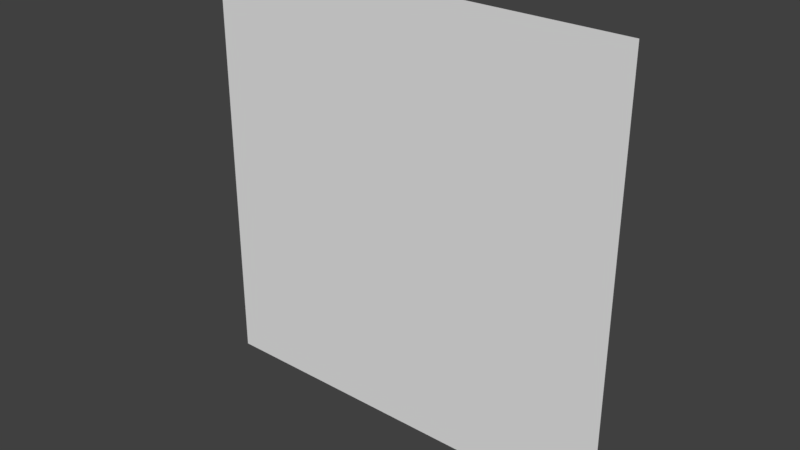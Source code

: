 # Source: subdivided_plane.blend  (saved by Blender 2.78.0; exported with 4.5.12 LTS)
import bpy
from mathutils import Matrix  # noqa: F401  (used for matrix-valued properties, if any)

bpy.ops.wm.read_factory_settings(use_empty=True)
scene = bpy.context.scene
scene.name = 'Scene'

# ---- collections
col_collection_1 = bpy.data.collections.new('Collection 1'); scene.collection.children.link(col_collection_1)

# ---- world
world_world = bpy.data.worlds.new('World'); scene.world = world_world
world_world.color = (0.05088, 0.05088, 0.05088)
world_world.use_sun_shadow = False
world_world.sun_shadow_jitter_overblur = 0.0
world_world.cycles.sampling_method = 'MANUAL'

# ---- meshes
me_plane = bpy.data.meshes.new('Plane')
me_plane.from_pydata([(-25.0, 0.0, 0.0), (-100.0, 75.0, 0.0), (50.0, -25.0, 0.0), (50.0, -75.0, 0.0), (-50.0, -25.0, 0.0), (-50.0, 25.0, 0.0), (-25.0, 100.0, 0.0), (0.0, 25.0, 0.0), (100.0, -75.0, 0.0), (100.0, 25.0, 0.0), (75.0, 100.0, 0.0), (-50.0, -75.0, 0.0), (25.0, -50.0, 0.0), (-100.0, -25.0, 0.0), (-75.0, -100.0, 0.0), (25.0, -100.0, 0.0), (25.0, 50.0, 0.0), (50.0, 25.0, 0.0), (50.0, 75.0, 0.0), (75.0, 50.0, 0.0), (75.0, -50.0, 0.0), (-75.0, -50.0, 0.0), (50.0, -50.0, 0.0), (-50.0, -50.0, 0.0), (-50.0, 50.0, 0.0), (50.0, 50.0, 0.0), (-50.0, -100.0, 0.0), (50.0, -100.0, 0.0), (-100.0, -50.0, 0.0), (50.0, 100.0, 0.0), (-50.0, 100.0, 0.0), (0.0, 50.0, 0.0), (100.0, 50.0, 0.0), (100.0, -50.0, 0.0), (-100.0, 50.0, 0.0), (0.0, -50.0, 0.0), (-50.0, 0.0, 0.0), (50.0, 0.0, 0.0), (0.0, 0.0, 0.0), (0.0, -100.0, 0.0), (-100.0, 0.0, 0.0), (0.0, 100.0, 0.0), (100.0, 0.0, 0.0), (100.0, 100.0, 0.0), (-100.0, 100.0, 0.0), (100.0, -100.0, 0.0), (-100.0, -100.0, 0.0), (0.0, -75.0, 0.0), (25.0, 0.0, 0.0), (-75.0, 0.0, 0.0), (75.0, 0.0, 0.0), (-25.0, 50.0, 0.0), (0.0, -25.0, 0.0), (-100.0, 25.0, 0.0), (100.0, -25.0, 0.0), (100.0, 75.0, 0.0), (0.0, 75.0, 0.0), (-75.0, 100.0, 0.0), (25.0, 100.0, 0.0), (-100.0, -75.0, 0.0), (75.0, -100.0, 0.0), (-25.0, -100.0, 0.0), (-75.0, 50.0, 0.0), (-50.0, 75.0, 0.0), (-25.0, -50.0, 0.0), (75.0, 75.0, 0.0), (25.0, -75.0, 0.0), (75.0, -75.0, 0.0), (-75.0, -75.0, 0.0), (25.0, -25.0, 0.0), (-25.0, 75.0, 0.0), (-75.0, 75.0, 0.0), (-75.0, 25.0, 0.0), (-25.0, -25.0, 0.0), (75.0, 25.0, 0.0), (-25.0, -75.0, 0.0), (-75.0, -25.0, 0.0), (-25.0, 25.0, 0.0), (25.0, 75.0, 0.0), (75.0, -25.0, 0.0), (25.0, 25.0, 0.0), (-87.5, -50.0, 0.0), (37.5, 100.0, 0.0), (87.5, 0.0, 0.0), (-100.0, 37.5, 0.0), (-62.5, 50.0, 0.0), (-37.5, -100.0, 0.0), (-12.5, 0.0, 0.0), (0.0, -37.5, 0.0), (37.5, 0.0, 0.0), (0.0, 12.5, 0.0), (87.5, 100.0, 0.0), (37.5, -50.0, 0.0), (-87.5, -100.0, 0.0), (50.0, -87.5, 0.0), (-100.0, 87.5, 0.0), (87.5, 50.0, 0.0), (-62.5, -50.0, 0.0), (-62.5, 100.0, 0.0), (-50.0, 12.5, 0.0), (0.0, 62.5, 0.0), (12.5, -100.0, 0.0), (62.5, -50.0, 0.0), (62.5, 50.0, 0.0), (50.0, 87.5, 0.0), (50.0, 37.5, 0.0), (12.5, 50.0, 0.0), (37.5, -100.0, 0.0), (-62.5, -100.0, 0.0), (-100.0, -37.5, 0.0), (-50.0, -37.5, 0.0), (50.0, -37.5, 0.0), (87.5, -50.0, 0.0), (12.5, -50.0, 0.0), (50.0, 62.5, 0.0), (-50.0, -62.5, 0.0), (37.5, 50.0, 0.0), (62.5, 100.0, 0.0), (100.0, 37.5, 0.0), (100.0, -62.5, 0.0), (0.0, 37.5, 0.0), (-37.5, 100.0, 0.0), (-50.0, 37.5, 0.0), (-50.0, -12.5, 0.0), (50.0, -62.5, 0.0), (50.0, -12.5, 0.0), (100.0, 62.5, 0.0), (-100.0, 62.5, 0.0), (-37.5, 0.0, 0.0), (0.0, -62.5, 0.0), (12.5, 0.0, 0.0), (-87.5, 0.0, 0.0), (62.5, 0.0, 0.0), (62.5, -100.0, 0.0), (100.0, -87.5, 0.0), (-100.0, -12.5, 0.0), (50.0, 12.5, 0.0), (-37.5, 50.0, 0.0), (-50.0, -87.5, 0.0), (0.0, -12.5, 0.0), (-100.0, 12.5, 0.0), (100.0, -12.5, 0.0), (100.0, 87.5, 0.0), (0.0, 87.5, 0.0), (-87.5, 100.0, 0.0), (12.5, 100.0, 0.0), (-100.0, -87.5, 0.0), (87.5, -100.0, 0.0), (-12.5, -100.0, 0.0), (-87.5, 50.0, 0.0), (-50.0, 87.5, 0.0), (100.0, -37.5, 0.0), (-37.5, -50.0, 0.0), (-12.5, 100.0, 0.0), (-12.5, 50.0, 0.0), (100.0, 12.5, 0.0), (-100.0, -62.5, 0.0), (0.0, -87.5, 0.0), (-62.5, 0.0, 0.0), (-50.0, 62.5, 0.0), (-12.5, -50.0, 0.0), (75.0, 87.5, 0.0), (75.0, 62.5, 0.0), (62.5, 75.0, 0.0), (87.5, 75.0, 0.0), (25.0, -62.5, 0.0), (25.0, -87.5, 0.0), (12.5, -75.0, 0.0), (37.5, -75.0, 0.0), (75.0, -62.5, 0.0), (75.0, -87.5, 0.0), (62.5, -75.0, 0.0), (87.5, -75.0, 0.0), (-75.0, -62.5, 0.0), (-75.0, -87.5, 0.0), (-87.5, -75.0, 0.0), (-62.5, -75.0, 0.0), (25.0, -12.5, 0.0), (25.0, -37.5, 0.0), (12.5, -25.0, 0.0), (37.5, -25.0, 0.0), (-25.0, 87.5, 0.0), (-25.0, 62.5, 0.0), (-37.5, 75.0, 0.0), (-12.5, 75.0, 0.0), (-75.0, 87.5, 0.0), (-75.0, 62.5, 0.0), (-87.5, 75.0, 0.0), (-62.5, 75.0, 0.0), (-75.0, 37.5, 0.0), (-75.0, 12.5, 0.0), (-87.5, 25.0, 0.0), (-62.5, 25.0, 0.0), (-25.0, -12.5, 0.0), (-25.0, -37.5, 0.0), (-37.5, -25.0, 0.0), (-12.5, -25.0, 0.0), (75.0, 37.5, 0.0), (75.0, 12.5, 0.0), (62.5, 25.0, 0.0), (87.5, 25.0, 0.0), (-25.0, -62.5, 0.0), (-25.0, -87.5, 0.0), (-37.5, -75.0, 0.0), (-12.5, -75.0, 0.0), (-75.0, -12.5, 0.0), (-75.0, -37.5, 0.0), (-87.5, -25.0, 0.0), (-62.5, -25.0, 0.0), (-25.0, 37.5, 0.0), (-25.0, 12.5, 0.0), (-37.5, 25.0, 0.0), (-12.5, 25.0, 0.0), (25.0, 87.5, 0.0), (25.0, 62.5, 0.0), (12.5, 75.0, 0.0), (37.5, 75.0, 0.0), (75.0, -12.5, 0.0), (75.0, -37.5, 0.0), (62.5, -25.0, 0.0), (87.5, -25.0, 0.0), (25.0, 37.5, 0.0), (25.0, 12.5, 0.0), (12.5, 25.0, 0.0), (37.5, 25.0, 0.0), (37.5, 12.5, 0.0), (12.5, 12.5, 0.0), (12.5, 37.5, 0.0), (87.5, -37.5, 0.0), (62.5, -37.5, 0.0), (62.5, -12.5, 0.0), (37.5, 62.5, 0.0), (12.5, 62.5, 0.0), (12.5, 87.5, 0.0), (-12.5, 12.5, 0.0), (-37.5, 12.5, 0.0), (-37.5, 37.5, 0.0), (-62.5, -37.5, 0.0), (-87.5, -37.5, 0.0), (-87.5, -12.5, 0.0), (-12.5, -87.5, 0.0), (-37.5, -87.5, 0.0), (-37.5, -62.5, 0.0), (87.5, 12.5, 0.0), (62.5, 12.5, 0.0), (62.5, 37.5, 0.0), (-12.5, -37.5, 0.0), (-37.5, -37.5, 0.0), (-37.5, -12.5, 0.0), (-62.5, 12.5, 0.0), (-87.5, 12.5, 0.0), (-87.5, 37.5, 0.0), (-62.5, 62.5, 0.0), (-87.5, 62.5, 0.0), (-87.5, 87.5, 0.0), (-12.5, 62.5, 0.0), (-37.5, 62.5, 0.0), (62.5, -87.5, 0.0), (37.5, -87.5, 0.0), (-87.5, -62.5, 0.0), (12.5, -37.5, 0.0), (12.5, -87.5, 0.0), (62.5, 87.5, 0.0), (-37.5, 87.5, 0.0), (62.5, -62.5, 0.0), (-87.5, -87.5, 0.0), (87.5, 87.5, 0.0), (37.5, -62.5, 0.0), (12.5, -12.5, 0.0), (87.5, -62.5, 0.0), (-62.5, -62.5, 0.0), (37.5, -12.5, 0.0), (-12.5, 87.5, 0.0), (87.5, -87.5, 0.0), (-62.5, 87.5, 0.0), (-62.5, -87.5, 0.0), (-62.5, 37.5, 0.0), (-12.5, -12.5, 0.0), (87.5, 37.5, 0.0), (-12.5, -62.5, 0.0), (87.5, 62.5, 0.0), (-62.5, -12.5, 0.0), (62.5, 62.5, 0.0), (-12.5, 37.5, 0.0), (37.5, 87.5, 0.0), (87.5, -12.5, 0.0), (37.5, 37.5, 0.0), (12.5, -62.5, 0.0), (37.5, -37.5, 0.0), (-93.75, -50.0, 0.0), (31.25, 100.0, 0.0), (81.25, 0.0, 0.0), (-100.0, 31.25, 0.0), (-68.75, 50.0, 0.0), (-31.25, -100.0, 0.0), (-18.75, 0.0, 0.0), (0.0, -31.25, 0.0), (31.25, 0.0, 0.0), (0.0, 18.75, 0.0), (81.25, 100.0, 0.0), (31.25, -50.0, 0.0), (-81.25, -100.0, 0.0), (50.0, -81.25, 0.0), (-100.0, 81.25, 0.0), (81.25, 50.0, 0.0), (-68.75, -50.0, 0.0), (-68.75, 100.0, 0.0), (-50.0, 18.75, 0.0), (0.0, 68.75, 0.0), (18.75, -100.0, 0.0), (56.25, -50.0, 0.0), (56.25, 50.0, 0.0), (50.0, 93.75, 0.0), (50.0, 43.75, 0.0), (6.25, 50.0, 0.0), (43.75, -100.0, 0.0), (-56.25, -100.0, 0.0), (-100.0, -43.75, 0.0), (-50.0, -31.25, 0.0), (50.0, -31.25, 0.0), (81.25, -50.0, 0.0), (6.25, -50.0, 0.0), (50.0, 68.75, 0.0), (-50.0, -56.25, 0.0), (31.25, 50.0, 0.0), (56.25, 100.0, 0.0), (100.0, 43.75, 0.0), (100.0, -56.25, 0.0), (0.0, 43.75, 0.0), (-43.75, 100.0, 0.0), (-50.0, 43.75, 0.0), (-50.0, -6.25, 0.0), (50.0, -56.25, 0.0), (50.0, -6.25, 0.0), (100.0, 68.75, 0.0), (-100.0, 56.25, 0.0), (-43.75, 0.0, 0.0), (0.0, -56.25, 0.0), (6.25, 0.0, 0.0), (-93.75, 0.0, 0.0), (56.25, 0.0, 0.0), (68.75, -100.0, 0.0), (100.0, -81.25, 0.0), (-100.0, -18.75, 0.0), (50.0, 18.75, 0.0), (-43.75, 50.0, 0.0), (-50.0, -81.25, 0.0), (0.0, -6.25, 0.0), (-100.0, 6.25, 0.0), (100.0, -6.25, 0.0), (100.0, 93.75, 0.0), (0.0, 93.75, 0.0), (-93.75, 100.0, 0.0), (6.25, 100.0, 0.0), (-100.0, -93.75, 0.0), (93.75, -100.0, 0.0), (-6.25, -100.0, 0.0), (-93.75, 50.0, 0.0), (-50.0, 93.75, 0.0), (100.0, -31.25, 0.0), (-43.75, -50.0, 0.0), (-18.75, 100.0, 0.0), (-18.75, 50.0, 0.0), (100.0, 18.75, 0.0), (-100.0, -68.75, 0.0), (0.0, -81.25, 0.0), (-68.75, 0.0, 0.0), (-50.0, 68.75, 0.0), (-18.75, -50.0, 0.0), (75.0, 93.75, 0.0), (75.0, 68.75, 0.0), (56.25, 75.0, 0.0), (81.25, 75.0, 0.0), (25.0, -56.25, 0.0), (25.0, -81.25, 0.0), (6.25, -75.0, 0.0), (31.25, -75.0, 0.0), (75.0, -56.25, 0.0), (75.0, -81.25, 0.0), (56.25, -75.0, 0.0), (81.25, -75.0, 0.0), (-75.0, -56.25, 0.0), (-75.0, -81.25, 0.0), (-93.75, -75.0, 0.0), (-68.75, -75.0, 0.0), (25.0, -6.25, 0.0), (25.0, -31.25, 0.0), (6.25, -25.0, 0.0), (31.25, -25.0, 0.0), (-25.0, 93.75, 0.0), (-25.0, 68.75, 0.0), (-43.75, 75.0, 0.0), (-18.75, 75.0, 0.0), (-75.0, 93.75, 0.0), (-75.0, 68.75, 0.0), (-93.75, 75.0, 0.0), (-68.75, 75.0, 0.0), (-75.0, 43.75, 0.0), (-75.0, 18.75, 0.0), (-93.75, 25.0, 0.0), (-68.75, 25.0, 0.0), (-25.0, -6.25, 0.0), (-25.0, -31.25, 0.0), (-43.75, -25.0, 0.0), (-18.75, -25.0, 0.0), (75.0, 43.75, 0.0), (75.0, 18.75, 0.0), (56.25, 25.0, 0.0), (81.25, 25.0, 0.0), (-25.0, -56.25, 0.0), (-25.0, -81.25, 0.0), (-43.75, -75.0, 0.0), (-18.75, -75.0, 0.0), (-75.0, -6.25, 0.0), (-75.0, -31.25, 0.0), (-93.75, -25.0, 0.0), (-68.75, -25.0, 0.0), (-25.0, 43.75, 0.0), (-25.0, 18.75, 0.0), (-43.75, 25.0, 0.0), (-18.75, 25.0, 0.0), (25.0, 93.75, 0.0), (25.0, 68.75, 0.0), (6.25, 75.0, 0.0), (31.25, 75.0, 0.0), (75.0, -6.25, 0.0), (75.0, -31.25, 0.0), (56.25, -25.0, 0.0), (81.25, -25.0, 0.0), (25.0, 43.75, 0.0), (25.0, 18.75, 0.0), (6.25, 25.0, 0.0), (31.25, 25.0, 0.0), (-81.25, -50.0, 0.0), (43.75, 100.0, 0.0), (93.75, 0.0, 0.0), (-100.0, 43.75, 0.0), (-56.25, 50.0, 0.0), (-43.75, -100.0, 0.0), (-6.25, 0.0, 0.0), (0.0, -43.75, 0.0), (43.75, 0.0, 0.0), (0.0, 6.25, 0.0), (93.75, 100.0, 0.0), (43.75, -50.0, 0.0), (-93.75, -100.0, 0.0), (50.0, -93.75, 0.0), (-100.0, 93.75, 0.0), (93.75, 50.0, 0.0), (-56.25, -50.0, 0.0), (-56.25, 100.0, 0.0), (-50.0, 6.25, 0.0), (0.0, 56.25, 0.0), (6.25, -100.0, 0.0), (68.75, -50.0, 0.0), (68.75, 50.0, 0.0), (50.0, 81.25, 0.0), (50.0, 31.25, 0.0), (18.75, 50.0, 0.0), (31.25, -100.0, 0.0), (-68.75, -100.0, 0.0), (-100.0, -31.25, 0.0), (-50.0, -43.75, 0.0), (50.0, -43.75, 0.0), (93.75, -50.0, 0.0), (18.75, -50.0, 0.0), (50.0, 56.25, 0.0), (-50.0, -68.75, 0.0), (43.75, 50.0, 0.0), (68.75, 100.0, 0.0), (100.0, 31.25, 0.0), (100.0, -68.75, 0.0), (0.0, 31.25, 0.0), (-31.25, 100.0, 0.0), (-50.0, 31.25, 0.0), (-50.0, -18.75, 0.0), (50.0, -68.75, 0.0), (50.0, -18.75, 0.0), (100.0, 56.25, 0.0), (-100.0, 68.75, 0.0), (-31.25, 0.0, 0.0), (0.0, -68.75, 0.0), (18.75, 0.0, 0.0), (-81.25, 0.0, 0.0), (68.75, 0.0, 0.0), (56.25, -100.0, 0.0), (100.0, -93.75, 0.0), (-100.0, -6.25, 0.0), (50.0, 6.25, 0.0), (-31.25, 50.0, 0.0), (-50.0, -93.75, 0.0), (0.0, -18.75, 0.0), (-100.0, 18.75, 0.0), (100.0, -18.75, 0.0), (100.0, 81.25, 0.0), (0.0, 81.25, 0.0), (-81.25, 100.0, 0.0), (18.75, 100.0, 0.0), (-100.0, -81.25, 0.0), (81.25, -100.0, 0.0), (-18.75, -100.0, 0.0), (-81.25, 50.0, 0.0), (-50.0, 81.25, 0.0), (100.0, -43.75, 0.0), (-31.25, -50.0, 0.0), (-6.25, 100.0, 0.0), (-6.25, 50.0, 0.0), (100.0, 6.25, 0.0), (-100.0, -56.25, 0.0), (0.0, -93.75, 0.0), (-56.25, 0.0, 0.0), (-50.0, 56.25, 0.0), (-6.25, -50.0, 0.0), (75.0, 81.25, 0.0), (75.0, 56.25, 0.0), (68.75, 75.0, 0.0), (93.75, 75.0, 0.0), (25.0, -68.75, 0.0), (25.0, -93.75, 0.0), (18.75, -75.0, 0.0), (43.75, -75.0, 0.0), (75.0, -68.75, 0.0), (75.0, -93.75, 0.0), (68.75, -75.0, 0.0), (93.75, -75.0, 0.0), (-75.0, -68.75, 0.0), (-75.0, -93.75, 0.0), (-81.25, -75.0, 0.0), (-56.25, -75.0, 0.0), (25.0, -18.75, 0.0), (25.0, -43.75, 0.0), (18.75, -25.0, 0.0), (43.75, -25.0, 0.0), (-25.0, 81.25, 0.0), (-25.0, 56.25, 0.0), (-31.25, 75.0, 0.0), (-6.25, 75.0, 0.0), (-75.0, 81.25, 0.0), (-75.0, 56.25, 0.0), (-81.25, 75.0, 0.0), (-56.25, 75.0, 0.0), (-75.0, 31.25, 0.0), (-75.0, 6.25, 0.0), (-81.25, 25.0, 0.0), (-56.25, 25.0, 0.0), (-25.0, -18.75, 0.0), (-25.0, -43.75, 0.0), (-31.25, -25.0, 0.0), (-6.25, -25.0, 0.0), (75.0, 31.25, 0.0), (75.0, 6.25, 0.0), (68.75, 25.0, 0.0), (93.75, 25.0, 0.0), (-25.0, -68.75, 0.0), (-25.0, -93.75, 0.0), (-31.25, -75.0, 0.0), (-6.25, -75.0, 0.0), (-75.0, -18.75, 0.0), (-75.0, -43.75, 0.0), (-81.25, -25.0, 0.0), (-56.25, -25.0, 0.0), (-25.0, 31.25, 0.0), (-25.0, 6.25, 0.0), (-31.25, 25.0, 0.0), (-6.25, 25.0, 0.0), (25.0, 81.25, 0.0), (25.0, 56.25, 0.0), (18.75, 75.0, 0.0), (43.75, 75.0, 0.0), (75.0, -18.75, 0.0), (75.0, -43.75, 0.0), (68.75, -25.0, 0.0), (93.75, -25.0, 0.0), (25.0, 31.25, 0.0), (25.0, 6.25, 0.0), (18.75, 25.0, 0.0), (43.75, 25.0, 0.0), (37.5, 18.75, 0.0), (37.5, 6.25, 0.0), (31.25, 12.5, 0.0), (43.75, 12.5, 0.0), (12.5, 18.75, 0.0), (12.5, 6.25, 0.0), (6.25, 12.5, 0.0), (18.75, 12.5, 0.0), (12.5, 43.75, 0.0), (12.5, 31.25, 0.0), (6.25, 37.5, 0.0), (18.75, 37.5, 0.0), (87.5, -31.25, 0.0), (87.5, -43.75, 0.0), (81.25, -37.5, 0.0), (93.75, -37.5, 0.0), (62.5, -31.25, 0.0), (62.5, -43.75, 0.0), (56.25, -37.5, 0.0), (68.75, -37.5, 0.0), (62.5, -6.25, 0.0), (62.5, -18.75, 0.0), (56.25, -12.5, 0.0), (68.75, -12.5, 0.0), (37.5, 68.75, 0.0), (37.5, 56.25, 0.0), (31.25, 62.5, 0.0), (43.75, 62.5, 0.0), (12.5, 68.75, 0.0), (12.5, 56.25, 0.0), (6.25, 62.5, 0.0), (18.75, 62.5, 0.0), (12.5, 93.75, 0.0), (12.5, 81.25, 0.0), (6.25, 87.5, 0.0), (18.75, 87.5, 0.0), (-12.5, 18.75, 0.0), (-12.5, 6.25, 0.0), (-18.75, 12.5, 0.0), (-6.25, 12.5, 0.0), (-37.5, 18.75, 0.0), (-37.5, 6.25, 0.0), (-43.75, 12.5, 0.0), (-31.25, 12.5, 0.0), (-37.5, 43.75, 0.0), (-37.5, 31.25, 0.0), (-43.75, 37.5, 0.0), (-31.25, 37.5, 0.0), (-62.5, -31.25, 0.0), (-62.5, -43.75, 0.0), (-68.75, -37.5, 0.0), (-56.25, -37.5, 0.0), (-87.5, -31.25, 0.0), (-87.5, -43.75, 0.0), (-93.75, -37.5, 0.0), (-81.25, -37.5, 0.0), (-87.5, -6.25, 0.0), (-87.5, -18.75, 0.0), (-93.75, -12.5, 0.0), (-81.25, -12.5, 0.0), (-12.5, -81.25, 0.0), (-12.5, -93.75, 0.0), (-18.75, -87.5, 0.0), (-6.25, -87.5, 0.0), (-37.5, -81.25, 0.0), (-37.5, -93.75, 0.0), (-43.75, -87.5, 0.0), (-31.25, -87.5, 0.0), (-37.5, -56.25, 0.0), (-37.5, -68.75, 0.0), (-43.75, -62.5, 0.0), (-31.25, -62.5, 0.0), (87.5, 18.75, 0.0), (87.5, 6.25, 0.0), (81.25, 12.5, 0.0), (93.75, 12.5, 0.0), (62.5, 18.75, 0.0), (62.5, 6.25, 0.0), (56.25, 12.5, 0.0), (68.75, 12.5, 0.0), (62.5, 43.75, 0.0), (62.5, 31.25, 0.0), (56.25, 37.5, 0.0), (68.75, 37.5, 0.0), (-12.5, -31.25, 0.0), (-12.5, -43.75, 0.0), (-18.75, -37.5, 0.0), (-6.25, -37.5, 0.0), (-37.5, -31.25, 0.0), (-37.5, -43.75, 0.0), (-43.75, -37.5, 0.0), (-31.25, -37.5, 0.0), (-37.5, -6.25, 0.0), (-37.5, -18.75, 0.0), (-43.75, -12.5, 0.0), (-31.25, -12.5, 0.0), (-62.5, 18.75, 0.0), (-62.5, 6.25, 0.0), (-68.75, 12.5, 0.0), (-56.25, 12.5, 0.0), (-87.5, 18.75, 0.0), (-87.5, 6.25, 0.0), (-93.75, 12.5, 0.0), (-81.25, 12.5, 0.0), (-87.5, 43.75, 0.0), (-87.5, 31.25, 0.0), (-93.75, 37.5, 0.0), (-81.25, 37.5, 0.0), (-62.5, 68.75, 0.0), (-62.5, 56.25, 0.0), (-68.75, 62.5, 0.0), (-56.25, 62.5, 0.0), (-87.5, 68.75, 0.0), (-87.5, 56.25, 0.0), (-93.75, 62.5, 0.0), (-81.25, 62.5, 0.0), (-87.5, 93.75, 0.0), (-87.5, 81.25, 0.0), (-93.75, 87.5, 0.0), (-81.25, 87.5, 0.0), (-12.5, 68.75, 0.0), (-12.5, 56.25, 0.0), (-18.75, 62.5, 0.0), (-6.25, 62.5, 0.0), (-37.5, 68.75, 0.0), (-37.5, 56.25, 0.0), (-43.75, 62.5, 0.0), (-31.25, 62.5, 0.0), (62.5, -81.25, 0.0), (62.5, -93.75, 0.0), (56.25, -87.5, 0.0), (68.75, -87.5, 0.0), (37.5, -81.25, 0.0), (37.5, -93.75, 0.0), (31.25, -87.5, 0.0), (43.75, -87.5, 0.0), (-87.5, -56.25, 0.0), (-87.5, -68.75, 0.0), (-93.75, -62.5, 0.0), (-81.25, -62.5, 0.0), (12.5, -31.25, 0.0), (12.5, -43.75, 0.0), (6.25, -37.5, 0.0), (18.75, -37.5, 0.0), (12.5, -81.25, 0.0), (12.5, -93.75, 0.0), (6.25, -87.5, 0.0), (18.75, -87.5, 0.0), (62.5, 93.75, 0.0), (62.5, 81.25, 0.0), (56.25, 87.5, 0.0), (68.75, 87.5, 0.0), (-37.5, 93.75, 0.0), (-37.5, 81.25, 0.0), (-43.75, 87.5, 0.0), (-31.25, 87.5, 0.0), (62.5, -56.25, 0.0), (62.5, -68.75, 0.0), (56.25, -62.5, 0.0), (68.75, -62.5, 0.0), (-87.5, -81.25, 0.0), (-87.5, -93.75, 0.0), (-93.75, -87.5, 0.0), (-81.25, -87.5, 0.0), (87.5, 93.75, 0.0), (87.5, 81.25, 0.0), (81.25, 87.5, 0.0), (93.75, 87.5, 0.0), (37.5, -56.25, 0.0), (37.5, -68.75, 0.0), (31.25, -62.5, 0.0), (43.75, -62.5, 0.0), (12.5, -6.25, 0.0), (12.5, -18.75, 0.0), (6.25, -12.5, 0.0), (18.75, -12.5, 0.0), (87.5, -56.25, 0.0), (87.5, -68.75, 0.0), (81.25, -62.5, 0.0), (93.75, -62.5, 0.0), (-62.5, -56.25, 0.0), (-62.5, -68.75, 0.0), (-68.75, -62.5, 0.0), (-56.25, -62.5, 0.0), (37.5, -6.25, 0.0), (37.5, -18.75, 0.0), (31.25, -12.5, 0.0), (43.75, -12.5, 0.0), (-12.5, 93.75, 0.0), (-12.5, 81.25, 0.0), (-18.75, 87.5, 0.0), (-6.25, 87.5, 0.0), (87.5, -81.25, 0.0), (87.5, -93.75, 0.0), (81.25, -87.5, 0.0), (93.75, -87.5, 0.0), (-62.5, 93.75, 0.0), (-62.5, 81.25, 0.0), (-68.75, 87.5, 0.0), (-56.25, 87.5, 0.0), (-62.5, -81.25, 0.0), (-62.5, -93.75, 0.0), (-68.75, -87.5, 0.0), (-56.25, -87.5, 0.0), (-62.5, 43.75, 0.0), (-62.5, 31.25, 0.0), (-68.75, 37.5, 0.0), (-56.25, 37.5, 0.0), (-12.5, -6.25, 0.0), (-12.5, -18.75, 0.0), (-18.75, -12.5, 0.0), (-6.25, -12.5, 0.0), (87.5, 43.75, 0.0), (87.5, 31.25, 0.0), (81.25, 37.5, 0.0), (93.75, 37.5, 0.0), (-12.5, -56.25, 0.0), (-12.5, -68.75, 0.0), (-18.75, -62.5, 0.0), (-6.25, -62.5, 0.0), (87.5, 68.75, 0.0), (87.5, 56.25, 0.0), (81.25, 62.5, 0.0), (93.75, 62.5, 0.0), (-62.5, -6.25, 0.0), (-62.5, -18.75, 0.0), (-68.75, -12.5, 0.0), (-56.25, -12.5, 0.0), (62.5, 68.75, 0.0), (62.5, 56.25, 0.0), (56.25, 62.5, 0.0), (68.75, 62.5, 0.0), (-12.5, 43.75, 0.0), (-12.5, 31.25, 0.0), (-18.75, 37.5, 0.0), (-6.25, 37.5, 0.0), (37.5, 93.75, 0.0), (37.5, 81.25, 0.0), (31.25, 87.5, 0.0), (43.75, 87.5, 0.0), (87.5, -6.25, 0.0), (87.5, -18.75, 0.0), (81.25, -12.5, 0.0), (93.75, -12.5, 0.0), (37.5, 43.75, 0.0), (37.5, 31.25, 0.0), (31.25, 37.5, 0.0), (43.75, 37.5, 0.0), (12.5, -56.25, 0.0), (12.5, -68.75, 0.0), (6.25, -62.5, 0.0), (18.75, -62.5, 0.0), (37.5, -31.25, 0.0), (37.5, -43.75, 0.0), (31.25, -37.5, 0.0), (43.75, -37.5, 0.0), (43.75, -43.75, 0.0), (31.25, -43.75, 0.0), (31.25, -31.25, 0.0), (18.75, -68.75, 0.0), (6.25, -68.75, 0.0), (6.25, -56.25, 0.0), (43.75, 31.25, 0.0), (31.25, 31.25, 0.0), (31.25, 43.75, 0.0), (93.75, -18.75, 0.0), (81.25, -18.75, 0.0), (81.25, -6.25, 0.0), (43.75, 81.25, 0.0), (31.25, 81.25, 0.0), (31.25, 93.75, 0.0), (-6.25, 31.25, 0.0), (-18.75, 31.25, 0.0), (-18.75, 43.75, 0.0), (68.75, 56.25, 0.0), (56.25, 56.25, 0.0), (56.25, 68.75, 0.0), (-56.25, -18.75, 0.0), (-68.75, -18.75, 0.0), (-68.75, -6.25, 0.0), (93.75, 56.25, 0.0), (81.25, 56.25, 0.0), (81.25, 68.75, 0.0), (-6.25, -68.75, 0.0), (-18.75, -68.75, 0.0), (-18.75, -56.25, 0.0), (93.75, 31.25, 0.0), (81.25, 31.25, 0.0), (81.25, 43.75, 0.0), (-6.25, -18.75, 0.0), (-18.75, -18.75, 0.0), (-18.75, -6.25, 0.0), (-56.25, 31.25, 0.0), (-68.75, 31.25, 0.0), (-68.75, 43.75, 0.0), (-56.25, -93.75, 0.0), (-68.75, -93.75, 0.0), (-68.75, -81.25, 0.0), (-56.25, 81.25, 0.0), (-68.75, 81.25, 0.0), (-68.75, 93.75, 0.0), (93.75, -93.75, 0.0), (81.25, -93.75, 0.0), (81.25, -81.25, 0.0), (-6.25, 81.25, 0.0), (-18.75, 81.25, 0.0), (-18.75, 93.75, 0.0), (43.75, -18.75, 0.0), (31.25, -18.75, 0.0), (31.25, -6.25, 0.0), (-56.25, -68.75, 0.0), (-68.75, -68.75, 0.0), (-68.75, -56.25, 0.0), (93.75, -68.75, 0.0), (81.25, -68.75, 0.0), (81.25, -56.25, 0.0), (18.75, -18.75, 0.0), (6.25, -18.75, 0.0), (6.25, -6.25, 0.0), (43.75, -68.75, 0.0), (31.25, -68.75, 0.0), (31.25, -56.25, 0.0), (93.75, 81.25, 0.0), (81.25, 81.25, 0.0), (81.25, 93.75, 0.0), (-81.25, -93.75, 0.0), (-93.75, -93.75, 0.0), (-93.75, -81.25, 0.0), (68.75, -68.75, 0.0), (56.25, -68.75, 0.0), (56.25, -56.25, 0.0), (-31.25, 81.25, 0.0), (-43.75, 81.25, 0.0), (-43.75, 93.75, 0.0), (68.75, 81.25, 0.0), (56.25, 81.25, 0.0), (56.25, 93.75, 0.0), (18.75, -93.75, 0.0), (6.25, -93.75, 0.0), (6.25, -81.25, 0.0), (18.75, -43.75, 0.0), (6.25, -43.75, 0.0), (6.25, -31.25, 0.0), (-81.25, -68.75, 0.0), (-93.75, -68.75, 0.0), (-93.75, -56.25, 0.0), (43.75, -93.75, 0.0), (31.25, -93.75, 0.0), (31.25, -81.25, 0.0), (68.75, -93.75, 0.0), (56.25, -93.75, 0.0), (56.25, -81.25, 0.0), (-31.25, 56.25, 0.0), (-43.75, 56.25, 0.0), (-43.75, 68.75, 0.0), (-6.25, 56.25, 0.0), (-18.75, 56.25, 0.0), (-18.75, 68.75, 0.0), (-81.25, 81.25, 0.0), (-93.75, 81.25, 0.0), (-93.75, 93.75, 0.0), (-81.25, 56.25, 0.0), (-93.75, 56.25, 0.0), (-93.75, 68.75, 0.0), (-56.25, 56.25, 0.0), (-68.75, 56.25, 0.0), (-68.75, 68.75, 0.0), (-81.25, 31.25, 0.0), (-93.75, 31.25, 0.0), (-93.75, 43.75, 0.0), (-81.25, 6.25, 0.0), (-93.75, 6.25, 0.0), (-93.75, 18.75, 0.0), (-56.25, 6.25, 0.0), (-68.75, 6.25, 0.0), (-68.75, 18.75, 0.0), (-31.25, -18.75, 0.0), (-43.75, -18.75, 0.0), (-43.75, -6.25, 0.0), (-31.25, -43.75, 0.0), (-43.75, -43.75, 0.0), (-43.75, -31.25, 0.0), (-6.25, -43.75, 0.0), (-18.75, -43.75, 0.0), (-18.75, -31.25, 0.0), (68.75, 31.25, 0.0), (56.25, 31.25, 0.0), (56.25, 43.75, 0.0), (68.75, 6.25, 0.0), (56.25, 6.25, 0.0), (56.25, 18.75, 0.0), (93.75, 6.25, 0.0), (81.25, 6.25, 0.0), (81.25, 18.75, 0.0), (-31.25, -68.75, 0.0), (-43.75, -68.75, 0.0), (-43.75, -56.25, 0.0), (-31.25, -93.75, 0.0), (-43.75, -93.75, 0.0), (-43.75, -81.25, 0.0), (-6.25, -93.75, 0.0), (-18.75, -93.75, 0.0), (-18.75, -81.25, 0.0), (-81.25, -18.75, 0.0), (-93.75, -18.75, 0.0), (-93.75, -6.25, 0.0), (-81.25, -43.75, 0.0), (-93.75, -43.75, 0.0), (-93.75, -31.25, 0.0), (-56.25, -43.75, 0.0), (-68.75, -43.75, 0.0), (-68.75, -31.25, 0.0), (-31.25, 31.25, 0.0), (-43.75, 31.25, 0.0), (-43.75, 43.75, 0.0), (-31.25, 6.25, 0.0), (-43.75, 6.25, 0.0), (-43.75, 18.75, 0.0), (-6.25, 6.25, 0.0), (-18.75, 6.25, 0.0), (-18.75, 18.75, 0.0), (18.75, 81.25, 0.0), (6.25, 81.25, 0.0), (6.25, 93.75, 0.0), (18.75, 56.25, 0.0), (6.25, 56.25, 0.0), (6.25, 68.75, 0.0), (43.75, 56.25, 0.0), (31.25, 56.25, 0.0), (31.25, 68.75, 0.0), (68.75, -18.75, 0.0), (56.25, -18.75, 0.0), (56.25, -6.25, 0.0), (68.75, -43.75, 0.0), (56.25, -43.75, 0.0), (56.25, -31.25, 0.0), (93.75, -43.75, 0.0), (81.25, -43.75, 0.0), (81.25, -31.25, 0.0), (18.75, 31.25, 0.0), (6.25, 31.25, 0.0), (6.25, 43.75, 0.0), (18.75, 6.25, 0.0), (6.25, 6.25, 0.0), (6.25, 18.75, 0.0), (43.75, 6.25, 0.0), (31.25, 6.25, 0.0), (31.25, 18.75, 0.0), (43.75, 18.75, 0.0), (18.75, 18.75, 0.0), (18.75, 43.75, 0.0), (93.75, -31.25, 0.0), (68.75, -31.25, 0.0), (68.75, -6.25, 0.0), (43.75, 68.75, 0.0), (18.75, 68.75, 0.0), (18.75, 93.75, 0.0), (-6.25, 18.75, 0.0), (-31.25, 18.75, 0.0), (-31.25, 43.75, 0.0), (-56.25, -31.25, 0.0), (-81.25, -31.25, 0.0), (-81.25, -6.25, 0.0), (-6.25, -81.25, 0.0), (-31.25, -81.25, 0.0), (-31.25, -56.25, 0.0), (93.75, 18.75, 0.0), (68.75, 18.75, 0.0), (68.75, 43.75, 0.0), (-6.25, -31.25, 0.0), (-31.25, -31.25, 0.0), (-31.25, -6.25, 0.0), (-56.25, 18.75, 0.0), (-81.25, 18.75, 0.0), (-81.25, 43.75, 0.0), (-56.25, 68.75, 0.0), (-81.25, 68.75, 0.0), (-81.25, 93.75, 0.0), (-6.25, 68.75, 0.0), (-31.25, 68.75, 0.0), (68.75, -81.25, 0.0), (43.75, -81.25, 0.0), (-81.25, -56.25, 0.0), (18.75, -31.25, 0.0), (18.75, -81.25, 0.0), (68.75, 93.75, 0.0), (-31.25, 93.75, 0.0), (68.75, -56.25, 0.0), (-81.25, -81.25, 0.0), (93.75, 93.75, 0.0), (43.75, -56.25, 0.0), (18.75, -6.25, 0.0), (93.75, -56.25, 0.0), (-56.25, -56.25, 0.0), (43.75, -6.25, 0.0), (-6.25, 93.75, 0.0), (93.75, -81.25, 0.0), (-56.25, 93.75, 0.0), (-56.25, -81.25, 0.0), (-56.25, 43.75, 0.0), (-6.25, -6.25, 0.0), (93.75, 43.75, 0.0), (-6.25, -56.25, 0.0), (93.75, 68.75, 0.0), (-56.25, -6.25, 0.0), (68.75, 68.75, 0.0), (-6.25, 43.75, 0.0), (43.75, 93.75, 0.0), (93.75, -6.25, 0.0), (43.75, 43.75, 0.0), (18.75, -56.25, 0.0), (43.75, -31.25, 0.0)], [], [(1088, 319, 2, 532), (1087, 373, 12, 465), (1086, 313, 25, 468), (1085, 349, 42, 435), (1084, 312, 29, 434), (1083, 328, 31, 506), (1082, 370, 65, 515), (1081, 331, 36, 510), (1080, 334, 55, 516), (1079, 337, 35, 512), (1078, 326, 32, 448), (1077, 347, 38, 439), (1076, 330, 24, 437), (1075, 346, 11, 528), (1074, 358, 30, 450), (1073, 342, 8, 524), (1072, 351, 41, 505), (1071, 333, 37, 441), (1070, 323, 23, 449), (1069, 327, 33, 464), (1068, 385, 48, 482), (1067, 332, 22, 444), (1066, 350, 43, 443), (1065, 382, 68, 527), (1064, 377, 20, 454), (1063, 389, 6, 473), (1062, 369, 10, 469), (1061, 374, 66, 519), (1060, 386, 69, 531), (1059, 381, 21, 433), (1058, 302, 3, 520), (1057, 378, 67, 523), (1056, 390, 70, 535), (1055, 308, 56, 536), (1054, 393, 57, 496), (1053, 394, 71, 539), (1052, 367, 63, 540), (1051, 397, 62, 501), (1050, 398, 72, 543), (1049, 307, 5, 544), (1048, 401, 0, 480), (1047, 402, 73, 547), (1046, 296, 52, 548), (1045, 405, 19, 455), (1044, 406, 74, 551), (1043, 363, 9, 552), (1042, 409, 64, 504), (1041, 410, 75, 555), (1040, 365, 47, 556), (1039, 413, 49, 483), (1038, 414, 76, 559), (1037, 318, 4, 560), (1036, 417, 51, 489), (1035, 418, 77, 563), (1034, 298, 7, 564), (1033, 421, 58, 497), (1032, 422, 78, 567), (1031, 322, 18, 568), (1030, 425, 50, 484), (1029, 426, 79, 571), (1028, 359, 54, 572), (1027, 429, 16, 458), (1026, 430, 80, 575), (1025, 344, 17, 576), (1024, 577, 224, 432), (1023, 578, 225, 579), (1022, 488, 136, 580), (1021, 581, 223, 431), (1020, 582, 226, 583), (1019, 574, 222, 584), (1018, 585, 106, 314), (1017, 586, 227, 587), (1016, 573, 221, 588), (1015, 589, 220, 428), (1014, 590, 228, 591), (1013, 503, 151, 592), (1012, 593, 219, 427), (1011, 594, 229, 595), (1010, 570, 218, 596), (1009, 597, 132, 340), (1008, 598, 230, 599), (1007, 569, 217, 600), (1006, 601, 216, 424), (1005, 602, 231, 603), (1004, 466, 114, 604), (1003, 605, 215, 423), (1002, 606, 232, 607), (1001, 566, 214, 608), (1000, 609, 145, 353), (999, 610, 233, 611), (998, 565, 213, 612), (997, 613, 212, 420), (996, 614, 234, 615), (995, 442, 90, 616), (994, 617, 211, 419), (993, 618, 235, 619), (992, 562, 210, 620), (991, 621, 137, 345), (990, 622, 236, 623), (989, 561, 209, 624), (988, 625, 208, 416), (987, 626, 237, 627), (986, 462, 110, 628), (985, 629, 207, 415), (984, 630, 238, 631), (983, 558, 206, 632), (982, 633, 131, 339), (981, 634, 239, 635), (980, 557, 205, 636), (979, 637, 204, 412), (978, 638, 240, 639), (977, 509, 157, 640), (976, 641, 203, 411), (975, 642, 241, 643), (974, 554, 202, 644), (973, 645, 152, 360), (972, 646, 242, 647), (971, 553, 201, 648), (970, 649, 200, 408), (969, 650, 243, 651), (968, 507, 155, 652), (967, 653, 199, 407), (966, 654, 244, 655), (965, 550, 198, 656), (964, 657, 103, 311), (963, 658, 245, 659), (962, 549, 197, 660), (961, 661, 196, 404), (960, 662, 246, 663), (959, 440, 88, 664), (958, 665, 195, 403), (957, 666, 247, 667), (956, 546, 194, 668), (955, 669, 128, 336), (954, 670, 248, 671), (953, 545, 193, 672), (952, 673, 192, 400), (951, 674, 249, 675), (950, 451, 99, 676), (949, 677, 191, 399), (948, 678, 250, 679), (947, 542, 190, 680), (946, 681, 149, 357), (945, 682, 251, 683), (944, 541, 189, 684), (943, 685, 188, 396), (942, 686, 252, 687), (941, 511, 159, 688), (940, 689, 187, 395), (939, 690, 253, 691), (938, 538, 186, 692), (937, 693, 144, 352), (936, 694, 254, 695), (935, 537, 185, 696), (934, 697, 184, 392), (933, 698, 255, 699), (932, 452, 100, 700), (931, 701, 183, 391), (930, 702, 256, 703), (929, 534, 182, 704), (928, 705, 171, 379), (927, 706, 257, 707), (926, 522, 170, 708), (925, 709, 168, 376), (924, 710, 258, 711), (923, 446, 94, 712), (922, 713, 81, 289), (921, 714, 259, 715), (920, 525, 173, 716), (919, 717, 179, 387), (918, 718, 260, 719), (917, 530, 178, 720), (916, 721, 167, 375), (915, 722, 261, 723), (914, 518, 166, 724), (913, 725, 117, 325), (912, 726, 262, 727), (911, 513, 161, 728), (910, 729, 121, 329), (909, 730, 263, 731), (908, 533, 181, 732), (907, 733, 102, 310), (906, 734, 264, 735), (905, 521, 169, 736), (904, 737, 175, 383), (903, 738, 265, 739), (902, 526, 174, 740), (901, 741, 91, 299), (900, 742, 266, 743), (899, 494, 142, 744), (898, 745, 92, 300), (897, 746, 267, 747), (896, 476, 124, 748), (895, 749, 130, 338), (894, 750, 268, 751), (893, 529, 177, 752), (892, 753, 112, 320), (891, 754, 269, 755), (890, 471, 119, 756), (889, 757, 97, 305), (888, 758, 270, 759), (887, 467, 115, 760), (886, 761, 89, 297), (885, 762, 271, 763), (884, 477, 125, 764), (883, 765, 153, 361), (882, 766, 272, 767), (881, 495, 143, 768), (880, 769, 172, 380), (879, 770, 273, 771), (878, 486, 134, 772), (877, 773, 98, 306), (876, 774, 274, 775), (875, 502, 150, 776), (874, 777, 176, 384), (873, 778, 275, 779), (872, 490, 138, 780), (871, 781, 85, 293), (870, 782, 276, 783), (869, 474, 122, 784), (868, 785, 87, 295), (867, 786, 277, 787), (866, 491, 139, 788), (865, 789, 96, 304), (864, 790, 278, 791), (863, 470, 118, 792), (862, 793, 160, 368), (861, 794, 279, 795), (860, 481, 129, 796), (859, 797, 164, 372), (858, 798, 280, 799), (857, 478, 126, 800), (856, 801, 158, 366), (855, 802, 281, 803), (854, 475, 123, 804), (853, 805, 163, 371), (852, 806, 282, 807), (851, 514, 162, 808), (850, 809, 154, 362), (849, 810, 283, 811), (848, 472, 120, 812), (847, 813, 82, 290), (846, 814, 284, 815), (845, 456, 104, 816), (844, 817, 83, 291), (843, 818, 285, 819), (842, 493, 141, 820), (841, 821, 116, 324), (840, 822, 286, 823), (839, 457, 105, 824), (838, 825, 113, 321), (837, 826, 287, 827), (836, 517, 165, 828), (835, 829, 180, 388), (834, 830, 288, 831), (833, 463, 111, 832), (830, 833, 832, 288), (92, 444, 833, 830), (444, 22, 463, 833), (530, 834, 831, 178), (12, 300, 834, 530), (300, 92, 830, 834), (386, 835, 388, 69), (178, 831, 835, 386), (831, 288, 829, 835), (826, 836, 828, 287), (167, 519, 836, 826), (519, 66, 517, 836), (481, 837, 827, 129), (47, 375, 837, 481), (375, 167, 826, 837), (337, 838, 321, 35), (129, 827, 838, 337), (827, 287, 825, 838), (822, 839, 824, 286), (224, 576, 839, 822), (576, 17, 457, 839), (573, 840, 823, 221), (80, 432, 840, 573), (432, 224, 822, 840), (429, 841, 324, 16), (221, 823, 841, 429), (823, 286, 821, 841), (818, 842, 820, 285), (220, 572, 842, 818), (572, 54, 493, 842), (569, 843, 819, 217), (79, 428, 843, 569), (428, 220, 818, 843), (425, 844, 291, 50), (217, 819, 844, 425), (819, 285, 817, 844), (814, 845, 816, 284), (216, 568, 845, 814), (568, 18, 456, 845), (565, 846, 815, 213), (78, 424, 846, 565), (424, 216, 814, 846), (421, 847, 290, 58), (213, 815, 847, 421), (815, 284, 813, 847), (810, 848, 812, 283), (212, 564, 848, 810), (564, 7, 472, 848), (561, 849, 811, 209), (77, 420, 849, 561), (420, 212, 810, 849), (417, 850, 362, 51), (209, 811, 850, 417), (811, 283, 809, 850), (806, 851, 808, 282), (103, 455, 851, 806), (455, 19, 514, 851), (466, 852, 807, 114), (25, 311, 852, 466), (311, 103, 806, 852), (322, 853, 371, 18), (114, 807, 853, 322), (807, 282, 805, 853), (802, 854, 804, 281), (208, 560, 854, 802), (560, 4, 475, 854), (557, 855, 803, 205), (76, 416, 855, 557), (416, 208, 802, 855), (413, 856, 366, 49), (205, 803, 856, 413), (803, 281, 801, 856), (798, 857, 800, 280), (96, 448, 857, 798), (448, 32, 478, 857), (514, 858, 799, 162), (19, 304, 858, 514), (304, 96, 798, 858), (370, 859, 372, 65), (162, 799, 859, 370), (799, 280, 797, 859), (794, 860, 796, 279), (204, 556, 860, 794), (556, 47, 481, 860), (553, 861, 795, 201), (75, 412, 861, 553), (412, 204, 794, 861), (409, 862, 368, 64), (201, 795, 862, 409), (795, 279, 793, 862), (790, 863, 792, 278), (200, 552, 863, 790), (552, 9, 470, 863), (549, 864, 791, 197), (74, 408, 864, 549), (408, 200, 790, 864), (405, 865, 304, 19), (197, 791, 865, 405), (791, 278, 789, 865), (786, 866, 788, 277), (196, 548, 866, 786), (548, 52, 491, 866), (545, 867, 787, 193), (73, 404, 867, 545), (404, 196, 786, 867), (401, 868, 295, 0), (193, 787, 868, 401), (787, 277, 785, 868), (782, 869, 784, 276), (192, 544, 869, 782), (544, 5, 474, 869), (541, 870, 783, 189), (72, 400, 870, 541), (400, 192, 782, 870), (397, 871, 293, 62), (189, 783, 871, 397), (783, 276, 781, 871), (778, 872, 780, 275), (108, 316, 872, 778), (316, 26, 490, 872), (526, 873, 779, 174), (14, 460, 873, 526), (460, 108, 778, 873), (382, 874, 384, 68), (174, 779, 874, 382), (779, 275, 777, 874), (774, 875, 776, 274), (188, 540, 875, 774), (540, 63, 502, 875), (537, 876, 775, 185), (71, 396, 876, 537), (396, 188, 774, 876), (393, 877, 306, 57), (185, 775, 877, 393), (775, 274, 773, 877), (770, 878, 772, 273), (147, 355, 878, 770), (355, 45, 486, 878), (522, 879, 771, 170), (60, 499, 879, 522), (499, 147, 770, 879), (378, 880, 380, 67), (170, 771, 880, 378), (771, 273, 769, 880), (766, 881, 768, 272), (184, 536, 881, 766), (536, 56, 495, 881), (533, 882, 767, 181), (70, 392, 882, 533), (392, 184, 766, 882), (389, 883, 361, 6), (181, 767, 883, 389), (767, 272, 765, 883), (762, 884, 764, 271), (180, 532, 884, 762), (532, 2, 477, 884), (529, 885, 763, 177), (69, 388, 885, 529), (388, 180, 762, 885), (385, 886, 297, 48), (177, 763, 886, 385), (763, 271, 761, 886), (758, 887, 760, 270), (176, 528, 887, 758), (528, 11, 467, 887), (525, 888, 759, 173), (68, 384, 888, 525), (384, 176, 758, 888), (381, 889, 305, 21), (173, 759, 889, 381), (759, 270, 757, 889), (754, 890, 756, 269), (172, 524, 890, 754), (524, 8, 471, 890), (521, 891, 755, 169), (67, 380, 891, 521), (380, 172, 754, 891), (377, 892, 320, 20), (169, 755, 892, 377), (755, 269, 753, 892), (750, 893, 752, 268), (179, 531, 893, 750), (531, 69, 529, 893), (491, 894, 751, 139), (52, 387, 894, 491), (387, 179, 750, 894), (347, 895, 338, 38), (139, 751, 895, 347), (751, 268, 749, 895), (746, 896, 748, 267), (168, 520, 896, 746), (520, 3, 476, 896), (517, 897, 747, 165), (66, 376, 897, 517), (376, 168, 746, 897), (373, 898, 300, 12), (165, 747, 898, 373), (747, 267, 745, 898), (742, 899, 744, 266), (164, 516, 899, 742), (516, 55, 494, 899), (513, 900, 743, 161), (65, 372, 900, 513), (372, 164, 742, 900), (369, 901, 299, 10), (161, 743, 901, 369), (743, 266, 741, 901), (738, 902, 740, 265), (93, 301, 902, 738), (301, 14, 526, 902), (354, 903, 739, 146), (46, 445, 903, 354), (445, 93, 738, 903), (498, 904, 383, 59), (146, 739, 904, 498), (739, 265, 737, 904), (734, 905, 736, 264), (171, 523, 905, 734), (523, 67, 521, 905), (476, 906, 735, 124), (3, 379, 906, 476), (379, 171, 734, 906), (332, 907, 310, 22), (124, 735, 907, 332), (735, 264, 733, 907), (730, 908, 732, 263), (183, 535, 908, 730), (535, 70, 533, 908), (502, 909, 731, 150), (63, 391, 909, 502), (391, 183, 730, 909), (358, 910, 329, 30), (150, 731, 910, 358), (731, 263, 729, 910), (726, 911, 728, 262), (163, 515, 911, 726), (515, 65, 513, 911), (456, 912, 727, 104), (18, 371, 912, 456), (371, 163, 726, 912), (312, 913, 325, 29), (104, 727, 913, 312), (727, 262, 725, 913), (722, 914, 724, 261), (101, 309, 914, 722), (309, 15, 518, 914), (509, 915, 723, 157), (39, 453, 915, 509), (453, 101, 722, 915), (365, 916, 375, 47), (157, 723, 916, 365), (723, 261, 721, 916), (718, 917, 720, 260), (113, 465, 917, 718), (465, 12, 530, 917), (440, 918, 719, 88), (35, 321, 918, 440), (321, 113, 718, 918), (296, 919, 387, 52), (88, 719, 919, 296), (719, 260, 717, 919), (714, 920, 716, 259), (175, 527, 920, 714), (527, 68, 525, 920), (364, 921, 715, 156), (59, 383, 921, 364), (383, 175, 714, 921), (508, 922, 289, 28), (156, 715, 922, 508), (715, 259, 713, 922), (710, 923, 712, 258), (107, 315, 923, 710), (315, 27, 446, 923), (518, 924, 711, 166), (15, 459, 924, 518), (459, 107, 710, 924), (374, 925, 376, 66), (166, 711, 925, 374), (711, 258, 709, 925), (706, 926, 708, 257), (133, 341, 926, 706), (341, 60, 522, 926), (446, 927, 707, 94), (27, 485, 927, 446), (485, 133, 706, 927), (302, 928, 379, 3), (94, 707, 928, 302), (707, 257, 705, 928), (702, 929, 704, 256), (137, 489, 929, 702), (489, 51, 534, 929), (511, 930, 703, 159), (24, 345, 930, 511), (345, 137, 702, 930), (367, 931, 391, 63), (159, 703, 931, 367), (703, 256, 701, 931), (698, 932, 700, 255), (154, 506, 932, 698), (506, 31, 452, 932), (534, 933, 699, 182), (51, 362, 933, 534), (362, 154, 698, 933), (390, 934, 392, 70), (182, 699, 934, 390), (699, 255, 697, 934), (694, 935, 696, 254), (187, 539, 935, 694), (539, 71, 537, 935), (303, 936, 695, 95), (1, 395, 936, 303), (395, 187, 694, 936), (447, 937, 352, 44), (95, 695, 937, 447), (695, 254, 693, 937), (690, 938, 692, 253), (149, 501, 938, 690), (501, 62, 538, 938), (335, 939, 691, 127), (34, 357, 939, 335), (357, 149, 690, 939), (479, 940, 395, 1), (127, 691, 940, 479), (691, 253, 689, 940), (686, 941, 688, 252), (85, 437, 941, 686), (437, 24, 511, 941), (538, 942, 687, 186), (62, 293, 942, 538), (293, 85, 686, 942), (394, 943, 396, 71), (186, 687, 943, 394), (687, 252, 685, 943), (682, 944, 684, 251), (191, 543, 944, 682), (543, 72, 541, 944), (292, 945, 683, 84), (53, 399, 945, 292), (399, 191, 682, 945), (436, 946, 357, 34), (84, 683, 946, 436), (683, 251, 681, 946), (678, 947, 680, 250), (131, 483, 947, 678), (483, 49, 542, 947), (348, 948, 679, 140), (40, 339, 948, 348), (339, 131, 678, 948), (492, 949, 399, 53), (140, 679, 949, 492), (679, 250, 677, 949), (674, 950, 676, 249), (158, 510, 950, 674), (510, 36, 451, 950), (542, 951, 675, 190), (49, 366, 951, 542), (366, 158, 674, 951), (398, 952, 400, 72), (190, 675, 952, 398), (675, 249, 673, 952), (670, 953, 672, 248), (195, 547, 953, 670), (547, 73, 545, 953), (475, 954, 671, 123), (4, 403, 954, 475), (403, 195, 670, 954), (331, 955, 336, 36), (123, 671, 955, 331), (671, 248, 669, 955), (666, 956, 668, 247), (152, 504, 956, 666), (504, 64, 546, 956), (462, 957, 667, 110), (23, 360, 957, 462), (360, 152, 666, 957), (318, 958, 403, 4), (110, 667, 958, 318), (667, 247, 665, 958), (662, 959, 664, 246), (160, 512, 959, 662), (512, 35, 440, 959), (546, 960, 663, 194), (64, 368, 960, 546), (368, 160, 662, 960), (402, 961, 404, 73), (194, 663, 961, 402), (663, 246, 661, 961), (658, 962, 660, 245), (199, 551, 962, 658), (551, 74, 549, 962), (457, 963, 659, 105), (17, 407, 963, 457), (407, 199, 658, 963), (313, 964, 311, 25), (105, 659, 964, 313), (659, 245, 657, 964), (654, 965, 656, 244), (132, 484, 965, 654), (484, 50, 550, 965), (488, 966, 655, 136), (37, 340, 966, 488), (340, 132, 654, 966), (344, 967, 407, 17), (136, 655, 967, 344), (655, 244, 653, 967), (650, 968, 652, 243), (83, 435, 968, 650), (435, 42, 507, 968), (550, 969, 651, 198), (50, 291, 969, 550), (291, 83, 650, 969), (406, 970, 408, 74), (198, 651, 970, 406), (651, 243, 649, 970), (646, 971, 648, 242), (203, 555, 971, 646), (555, 75, 553, 971), (467, 972, 647, 115), (11, 411, 972, 467), (411, 203, 646, 972), (323, 973, 360, 23), (115, 647, 973, 323), (647, 242, 645, 973), (642, 974, 644, 241), (86, 294, 974, 642), (294, 61, 554, 974), (490, 975, 643, 138), (26, 438, 975, 490), (438, 86, 642, 975), (346, 976, 411, 11), (138, 643, 976, 346), (643, 241, 641, 976), (638, 977, 640, 240), (148, 356, 977, 638), (356, 39, 509, 977), (554, 978, 639, 202), (61, 500, 978, 554), (500, 148, 638, 978), (410, 979, 412, 75), (202, 639, 979, 410), (639, 240, 637, 979), (634, 980, 636, 239), (207, 559, 980, 634), (559, 76, 557, 980), (343, 981, 635, 135), (13, 415, 981, 343), (415, 207, 634, 981), (487, 982, 339, 40), (135, 635, 982, 487), (635, 239, 633, 982), (630, 983, 632, 238), (81, 433, 983, 630), (433, 21, 558, 983), (317, 984, 631, 109), (28, 289, 984, 317), (289, 81, 630, 984), (461, 985, 415, 13), (109, 631, 985, 461), (631, 238, 629, 985), (626, 986, 628, 237), (97, 449, 986, 626), (449, 23, 462, 986), (558, 987, 627, 206), (21, 305, 987, 558), (305, 97, 626, 987), (414, 988, 416, 76), (206, 627, 988, 414), (627, 237, 625, 988), (622, 989, 624, 236), (211, 563, 989, 622), (563, 77, 561, 989), (474, 990, 623, 122), (5, 419, 990, 474), (419, 211, 622, 990), (330, 991, 345, 24), (122, 623, 991, 330), (623, 236, 621, 991), (618, 992, 620, 235), (128, 480, 992, 618), (480, 0, 562, 992), (451, 993, 619, 99), (36, 336, 993, 451), (336, 128, 618, 993), (307, 994, 419, 5), (99, 619, 994, 307), (619, 235, 617, 994), (614, 995, 616, 234), (87, 439, 995, 614), (439, 38, 442, 995), (562, 996, 615, 210), (0, 295, 996, 562), (295, 87, 614, 996), (418, 997, 420, 77), (210, 615, 997, 418), (615, 234, 613, 997), (610, 998, 612, 233), (215, 567, 998, 610), (567, 78, 565, 998), (495, 999, 611, 143), (56, 423, 999, 495), (423, 215, 610, 999), (351, 1000, 353, 41), (143, 611, 1000, 351), (611, 233, 609, 1000), (606, 1001, 608, 232), (106, 458, 1001, 606), (458, 16, 566, 1001), (452, 1002, 607, 100), (31, 314, 1002, 452), (314, 106, 606, 1002), (308, 1003, 423, 56), (100, 607, 1003, 308), (607, 232, 605, 1003), (602, 1004, 604, 231), (116, 468, 1004, 602), (468, 25, 466, 1004), (566, 1005, 603, 214), (16, 324, 1005, 566), (324, 116, 602, 1005), (422, 1006, 424, 78), (214, 603, 1006, 422), (603, 231, 601, 1006), (598, 1007, 600, 230), (219, 571, 1007, 598), (571, 79, 569, 1007), (477, 1008, 599, 125), (2, 427, 1008, 477), (427, 219, 598, 1008), (333, 1009, 340, 37), (125, 599, 1009, 333), (599, 230, 597, 1009), (594, 1010, 596, 229), (102, 454, 1010, 594), (454, 20, 570, 1010), (463, 1011, 595, 111), (22, 310, 1011, 463), (310, 102, 594, 1011), (319, 1012, 427, 2), (111, 595, 1012, 319), (595, 229, 593, 1012), (590, 1013, 592, 228), (112, 464, 1013, 590), (464, 33, 503, 1013), (570, 1014, 591, 218), (20, 320, 1014, 570), (320, 112, 590, 1014), (426, 1015, 428, 79), (218, 591, 1015, 426), (591, 228, 589, 1015), (586, 1016, 588, 227), (223, 575, 1016, 586), (575, 80, 573, 1016), (472, 1017, 587, 120), (7, 431, 1017, 472), (431, 223, 586, 1017), (328, 1018, 314, 31), (120, 587, 1018, 328), (587, 227, 585, 1018), (582, 1019, 584, 226), (130, 482, 1019, 582), (482, 48, 574, 1019), (442, 1020, 583, 90), (38, 338, 1020, 442), (338, 130, 582, 1020), (298, 1021, 431, 7), (90, 583, 1021, 298), (583, 226, 581, 1021), (578, 1022, 580, 225), (89, 441, 1022, 578), (441, 37, 488, 1022), (574, 1023, 579, 222), (48, 297, 1023, 574), (297, 89, 578, 1023), (430, 1024, 432, 80), (222, 579, 1024, 430), (579, 225, 577, 1024), (577, 1025, 576, 224), (225, 580, 1025, 577), (580, 136, 344, 1025), (581, 1026, 575, 223), (226, 584, 1026, 581), (584, 222, 430, 1026), (585, 1027, 458, 106), (227, 588, 1027, 585), (588, 221, 429, 1027), (589, 1028, 572, 220), (228, 592, 1028, 589), (592, 151, 359, 1028), (593, 1029, 571, 219), (229, 596, 1029, 593), (596, 218, 426, 1029), (597, 1030, 484, 132), (230, 600, 1030, 597), (600, 217, 425, 1030), (601, 1031, 568, 216), (231, 604, 1031, 601), (604, 114, 322, 1031), (605, 1032, 567, 215), (232, 608, 1032, 605), (608, 214, 422, 1032), (609, 1033, 497, 145), (233, 612, 1033, 609), (612, 213, 421, 1033), (613, 1034, 564, 212), (234, 616, 1034, 613), (616, 90, 298, 1034), (617, 1035, 563, 211), (235, 620, 1035, 617), (620, 210, 418, 1035), (621, 1036, 489, 137), (236, 624, 1036, 621), (624, 209, 417, 1036), (625, 1037, 560, 208), (237, 628, 1037, 625), (628, 110, 318, 1037), (629, 1038, 559, 207), (238, 632, 1038, 629), (632, 206, 414, 1038), (633, 1039, 483, 131), (239, 636, 1039, 633), (636, 205, 413, 1039), (637, 1040, 556, 204), (240, 640, 1040, 637), (640, 157, 365, 1040), (641, 1041, 555, 203), (241, 644, 1041, 641), (644, 202, 410, 1041), (645, 1042, 504, 152), (242, 648, 1042, 645), (648, 201, 409, 1042), (649, 1043, 552, 200), (243, 652, 1043, 649), (652, 155, 363, 1043), (653, 1044, 551, 199), (244, 656, 1044, 653), (656, 198, 406, 1044), (657, 1045, 455, 103), (245, 660, 1045, 657), (660, 197, 405, 1045), (661, 1046, 548, 196), (246, 664, 1046, 661), (664, 88, 296, 1046), (665, 1047, 547, 195), (247, 668, 1047, 665), (668, 194, 402, 1047), (669, 1048, 480, 128), (248, 672, 1048, 669), (672, 193, 401, 1048), (673, 1049, 544, 192), (249, 676, 1049, 673), (676, 99, 307, 1049), (677, 1050, 543, 191), (250, 680, 1050, 677), (680, 190, 398, 1050), (681, 1051, 501, 149), (251, 684, 1051, 681), (684, 189, 397, 1051), (685, 1052, 540, 188), (252, 688, 1052, 685), (688, 159, 367, 1052), (689, 1053, 539, 187), (253, 692, 1053, 689), (692, 186, 394, 1053), (693, 1054, 496, 144), (254, 696, 1054, 693), (696, 185, 393, 1054), (697, 1055, 536, 184), (255, 700, 1055, 697), (700, 100, 308, 1055), (701, 1056, 535, 183), (256, 704, 1056, 701), (704, 182, 390, 1056), (705, 1057, 523, 171), (257, 708, 1057, 705), (708, 170, 378, 1057), (709, 1058, 520, 168), (258, 712, 1058, 709), (712, 94, 302, 1058), (713, 1059, 433, 81), (259, 716, 1059, 713), (716, 173, 381, 1059), (717, 1060, 531, 179), (260, 720, 1060, 717), (720, 178, 386, 1060), (721, 1061, 519, 167), (261, 724, 1061, 721), (724, 166, 374, 1061), (725, 1062, 469, 117), (262, 728, 1062, 725), (728, 161, 369, 1062), (729, 1063, 473, 121), (263, 732, 1063, 729), (732, 181, 389, 1063), (733, 1064, 454, 102), (264, 736, 1064, 733), (736, 169, 377, 1064), (737, 1065, 527, 175), (265, 740, 1065, 737), (740, 174, 382, 1065), (741, 1066, 443, 91), (266, 744, 1066, 741), (744, 142, 350, 1066), (745, 1067, 444, 92), (267, 748, 1067, 745), (748, 124, 332, 1067), (749, 1068, 482, 130), (268, 752, 1068, 749), (752, 177, 385, 1068), (753, 1069, 464, 112), (269, 756, 1069, 753), (756, 119, 327, 1069), (757, 1070, 449, 97), (270, 760, 1070, 757), (760, 115, 323, 1070), (761, 1071, 441, 89), (271, 764, 1071, 761), (764, 125, 333, 1071), (765, 1072, 505, 153), (272, 768, 1072, 765), (768, 143, 351, 1072), (769, 1073, 524, 172), (273, 772, 1073, 769), (772, 134, 342, 1073), (773, 1074, 450, 98), (274, 776, 1074, 773), (776, 150, 358, 1074), (777, 1075, 528, 176), (275, 780, 1075, 777), (780, 138, 346, 1075), (781, 1076, 437, 85), (276, 784, 1076, 781), (784, 122, 330, 1076), (785, 1077, 439, 87), (277, 788, 1077, 785), (788, 139, 347, 1077), (789, 1078, 448, 96), (278, 792, 1078, 789), (792, 118, 326, 1078), (793, 1079, 512, 160), (279, 796, 1079, 793), (796, 129, 337, 1079), (797, 1080, 516, 164), (280, 800, 1080, 797), (800, 126, 334, 1080), (801, 1081, 510, 158), (281, 804, 1081, 801), (804, 123, 331, 1081), (805, 1082, 515, 163), (282, 808, 1082, 805), (808, 162, 370, 1082), (809, 1083, 506, 154), (283, 812, 1083, 809), (812, 120, 328, 1083), (813, 1084, 434, 82), (284, 816, 1084, 813), (816, 104, 312, 1084), (817, 1085, 435, 83), (285, 820, 1085, 817), (820, 141, 349, 1085), (821, 1086, 468, 116), (286, 824, 1086, 821), (824, 105, 313, 1086), (825, 1087, 465, 113), (287, 828, 1087, 825), (828, 165, 373, 1087), (829, 1088, 532, 180), (288, 832, 1088, 829), (832, 111, 319, 1088)])
me_plane.use_remesh_preserve_volume = False
me_plane.use_remesh_preserve_attributes = False
me_plane.use_mirror_vertex_groups = False
me_plane.update()

# ---- objects
ob_plane = bpy.data.objects.new('Plane', me_plane)

# ---- transforms, parenting, visibility, modifiers, constraints
ob_plane.location = (0.0, 0.0, 0.0)
ob_plane.rotation_euler = (-1.571, -0.0, 0.0)
ob_plane.lineart.crease_threshold = 0.0

# ---- collection membership
col_collection_1.objects.link(ob_plane)

# ---- scene / render settings (as saved in the file)
scene.frame_start = 1; scene.frame_end = 250; scene.frame_set(1)
scene.render.engine = 'BLENDER_EEVEE_NEXT'
scene.render.resolution_percentage = 50
scene.render.dither_intensity = 0.0
scene.cycles.use_denoising = False
scene.cycles.samples = 128
scene.cycles.sampling_pattern = 'TABULATED_SOBOL'
scene.cycles.light_sampling_threshold = 0.0
scene.cycles.use_adaptive_sampling = False
scene.cycles.use_light_tree = False
scene.cycles.blur_glossy = 0.0
scene.cycles.sample_clamp_indirect = 0.0
scene.view_settings.view_transform = 'Standard'
bpy.context.view_layer.update()

# ---- added for rendering (the .blend has no active camera and no usable light): camera, sun
cam_auto = bpy.data.cameras.new('AutoCamera')
cam_auto.lens = 50.0
cam_auto.sensor_width = 36.0
cam_auto.clip_end = 4592.69
ob_auto_camera = bpy.data.objects.new('AutoCamera', cam_auto)
scene.collection.objects.link(ob_auto_camera)
ob_auto_camera.location = (261.693, -314.032, 209.354)
ob_auto_camera.rotation_euler = (1.09748, -7.21219e-08, 0.694738)
scene.camera = ob_auto_camera
light_auto_sun = bpy.data.lights.new('AutoSun', 'SUN')
light_auto_sun.energy = 3.0
light_auto_sun.angle = 0.0523599
ob_auto_sun = bpy.data.objects.new('AutoSun', light_auto_sun)
scene.collection.objects.link(ob_auto_sun)
ob_auto_sun.rotation_euler = (0.872665, 0.174533, 0.523599)
bpy.context.view_layer.update()
